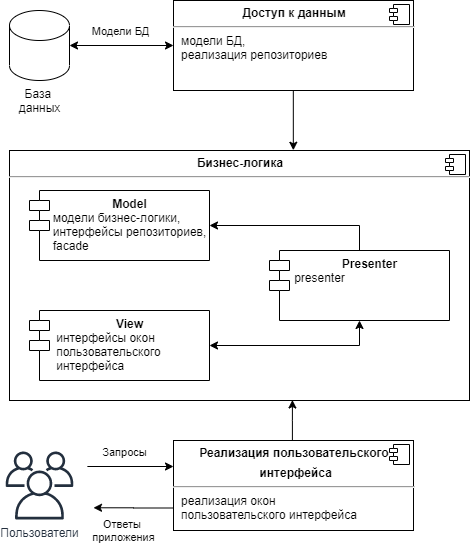

The diagram above was exported from draw.io. Its source (the exported page's mxGraphModel, read from the mxfile embedded in the PNG):
<mxGraphModel dx="-1529" dy="644" grid="1" gridSize="10" guides="1" tooltips="1" connect="1" arrows="1" fold="1" page="1" pageScale="1" pageWidth="827" pageHeight="1169" math="0" shadow="0">
  <root>
    <mxCell id="0" />
    <mxCell id="1" parent="0" />
    <mxCell id="lf1H9gzKZre4HL_LJLqT-59" style="edgeStyle=orthogonalEdgeStyle;rounded=0;orthogonalLoop=1;jettySize=auto;html=1;entryX=0.617;entryY=-0.001;entryDx=0;entryDy=0;entryPerimeter=0;" edge="1" parent="1" source="lf1H9gzKZre4HL_LJLqT-1" target="lf1H9gzKZre4HL_LJLqT-3">
      <mxGeometry relative="1" as="geometry">
        <mxPoint x="3020" y="750" as="targetPoint" />
        <Array as="points">
          <mxPoint x="3024" y="750" />
        </Array>
      </mxGeometry>
    </mxCell>
    <mxCell id="lf1H9gzKZre4HL_LJLqT-1" value="&lt;p style=&quot;margin: 0px ; margin-top: 6px ; text-align: center&quot;&gt;&lt;b&gt;Доступ к данным&lt;/b&gt;&lt;/p&gt;&lt;hr&gt;&lt;p style=&quot;margin: 0px ; margin-left: 8px&quot;&gt;модели БД,&lt;/p&gt;&lt;p style=&quot;margin: 0px ; margin-left: 8px&quot;&gt;реализация репозиториев&lt;/p&gt;" style="align=left;overflow=fill;html=1;dropTarget=0;" vertex="1" parent="1">
      <mxGeometry x="2904" y="600" width="240" height="90" as="geometry" />
    </mxCell>
    <mxCell id="lf1H9gzKZre4HL_LJLqT-2" value="" style="shape=component;jettyWidth=8;jettyHeight=4;" vertex="1" parent="lf1H9gzKZre4HL_LJLqT-1">
      <mxGeometry x="1" width="20" height="20" relative="1" as="geometry">
        <mxPoint x="-24" y="4" as="offset" />
      </mxGeometry>
    </mxCell>
    <mxCell id="lf1H9gzKZre4HL_LJLqT-3" value="&lt;p style=&quot;margin: 0px ; margin-top: 6px ; text-align: center&quot;&gt;&lt;b&gt;Бизнес-логика&lt;/b&gt;&lt;/p&gt;&lt;hr&gt;&lt;p style=&quot;margin: 0px ; margin-left: 8px&quot;&gt;&lt;br&gt;&lt;/p&gt;&lt;p style=&quot;margin: 0px ; margin-left: 8px&quot;&gt;&lt;br&gt;&lt;/p&gt;" style="align=left;overflow=fill;html=1;dropTarget=0;" vertex="1" parent="1">
      <mxGeometry x="2740" y="750" width="460" height="250" as="geometry" />
    </mxCell>
    <mxCell id="lf1H9gzKZre4HL_LJLqT-4" value="" style="shape=component;jettyWidth=8;jettyHeight=4;" vertex="1" parent="lf1H9gzKZre4HL_LJLqT-3">
      <mxGeometry x="1" width="20" height="20" relative="1" as="geometry">
        <mxPoint x="-24" y="4" as="offset" />
      </mxGeometry>
    </mxCell>
    <mxCell id="lf1H9gzKZre4HL_LJLqT-26" value="" style="shape=cylinder3;whiteSpace=wrap;html=1;boundedLbl=1;backgroundOutline=1;size=15;" vertex="1" parent="1">
      <mxGeometry x="2740" y="610" width="60" height="70" as="geometry" />
    </mxCell>
    <mxCell id="lf1H9gzKZre4HL_LJLqT-27" value="База &lt;br&gt;данных" style="text;html=1;align=center;verticalAlign=middle;resizable=0;points=[];autosize=1;" vertex="1" parent="1">
      <mxGeometry x="2740" y="685" width="60" height="30" as="geometry" />
    </mxCell>
    <mxCell id="lf1H9gzKZre4HL_LJLqT-29" value="" style="endArrow=classic;startArrow=classic;html=1;exitX=1;exitY=0.5;exitDx=0;exitDy=0;exitPerimeter=0;" edge="1" parent="1" source="lf1H9gzKZre4HL_LJLqT-26" target="lf1H9gzKZre4HL_LJLqT-1">
      <mxGeometry width="50" height="50" relative="1" as="geometry">
        <mxPoint x="2894" y="959" as="sourcePoint" />
        <mxPoint x="2984" y="959" as="targetPoint" />
      </mxGeometry>
    </mxCell>
    <mxCell id="lf1H9gzKZre4HL_LJLqT-31" value="Модели БД" style="edgeLabel;html=1;align=center;verticalAlign=middle;resizable=0;points=[];" vertex="1" connectable="0" parent="lf1H9gzKZre4HL_LJLqT-29">
      <mxGeometry x="-0.2476" relative="1" as="geometry">
        <mxPoint x="11" y="-15" as="offset" />
      </mxGeometry>
    </mxCell>
    <mxCell id="lf1H9gzKZre4HL_LJLqT-43" value="Ответы &lt;br&gt;приложения" style="edgeStyle=orthogonalEdgeStyle;rounded=0;orthogonalLoop=1;jettySize=auto;html=1;exitX=0;exitY=0.75;exitDx=0;exitDy=0;" edge="1" parent="1" source="lf1H9gzKZre4HL_LJLqT-34">
      <mxGeometry x="0.2515" y="23" relative="1" as="geometry">
        <mxPoint x="2824" y="1107.2758620689656" as="targetPoint" />
        <mxPoint as="offset" />
      </mxGeometry>
    </mxCell>
    <mxCell id="lf1H9gzKZre4HL_LJLqT-60" style="edgeStyle=orthogonalEdgeStyle;rounded=0;orthogonalLoop=1;jettySize=auto;html=1;entryX=0.615;entryY=0.998;entryDx=0;entryDy=0;entryPerimeter=0;" edge="1" parent="1" source="lf1H9gzKZre4HL_LJLqT-34" target="lf1H9gzKZre4HL_LJLqT-3">
      <mxGeometry relative="1" as="geometry">
        <Array as="points">
          <mxPoint x="3023" y="1020" />
        </Array>
      </mxGeometry>
    </mxCell>
    <mxCell id="lf1H9gzKZre4HL_LJLqT-34" value="&lt;p style=&quot;margin: 0px ; margin-top: 6px ; text-align: center&quot;&gt;&lt;b&gt;Реализация пользовательского&lt;/b&gt;&lt;/p&gt;&lt;p style=&quot;margin: 0px ; margin-top: 6px ; text-align: center&quot;&gt;&lt;b&gt;&amp;nbsp;интерфейса&lt;/b&gt;&lt;/p&gt;&lt;hr&gt;&lt;p style=&quot;margin: 0px ; margin-left: 8px&quot;&gt;реализация окон&amp;nbsp;&lt;/p&gt;&lt;p style=&quot;margin: 0px ; margin-left: 8px&quot;&gt;&lt;span&gt;пользовательского&amp;nbsp;&lt;/span&gt;&lt;span&gt;интерфейса&lt;/span&gt;&lt;/p&gt;" style="align=left;overflow=fill;html=1;dropTarget=0;" vertex="1" parent="1">
      <mxGeometry x="2904" y="1040" width="240" height="90" as="geometry" />
    </mxCell>
    <mxCell id="lf1H9gzKZre4HL_LJLqT-35" value="" style="shape=component;jettyWidth=8;jettyHeight=4;" vertex="1" parent="lf1H9gzKZre4HL_LJLqT-34">
      <mxGeometry x="1" width="20" height="20" relative="1" as="geometry">
        <mxPoint x="-24" y="4" as="offset" />
      </mxGeometry>
    </mxCell>
    <mxCell id="lf1H9gzKZre4HL_LJLqT-41" style="edgeStyle=orthogonalEdgeStyle;rounded=0;orthogonalLoop=1;jettySize=auto;html=1;entryX=0;entryY=0.5;entryDx=0;entryDy=0;" edge="1" parent="1">
      <mxGeometry relative="1" as="geometry">
        <mxPoint x="2817.8714095880605" y="1066" as="sourcePoint" />
        <mxPoint x="2904" y="1066" as="targetPoint" />
      </mxGeometry>
    </mxCell>
    <mxCell id="lf1H9gzKZre4HL_LJLqT-42" value="Запросы" style="edgeLabel;html=1;align=center;verticalAlign=middle;resizable=0;points=[];" vertex="1" connectable="0" parent="lf1H9gzKZre4HL_LJLqT-41">
      <mxGeometry x="-0.3046" y="-2" relative="1" as="geometry">
        <mxPoint x="6.47" y="-17" as="offset" />
      </mxGeometry>
    </mxCell>
    <mxCell id="lf1H9gzKZre4HL_LJLqT-38" value="Пользователи" style="outlineConnect=0;fontColor=#232F3E;gradientColor=none;fillColor=#232F3E;strokeColor=none;dashed=0;verticalLabelPosition=bottom;verticalAlign=top;align=center;html=1;fontSize=12;fontStyle=0;aspect=fixed;pointerEvents=1;shape=mxgraph.aws4.users;" vertex="1" parent="1">
      <mxGeometry x="2736" y="1051" width="68" height="68" as="geometry" />
    </mxCell>
    <mxCell id="lf1H9gzKZre4HL_LJLqT-48" value="Model&lt;br&gt;&lt;div style=&quot;text-align: left&quot;&gt;&lt;span style=&quot;font-weight: normal&quot;&gt;модели бизнес-логики,&lt;/span&gt;&lt;/div&gt;&lt;span style=&quot;font-weight: normal&quot;&gt;&lt;div style=&quot;text-align: left&quot;&gt;&lt;span&gt;интерфейсы репозиториев,&lt;/span&gt;&lt;/div&gt;&lt;div style=&quot;text-align: left&quot;&gt;&lt;span&gt;facade&lt;/span&gt;&lt;/div&gt;&lt;/span&gt;" style="shape=module;align=left;spacingLeft=20;align=center;verticalAlign=top;fontStyle=1;html=1;" vertex="1" parent="1">
      <mxGeometry x="2760" y="790" width="180" height="70" as="geometry" />
    </mxCell>
    <mxCell id="lf1H9gzKZre4HL_LJLqT-49" value="View&lt;br&gt;&lt;p style=&quot;text-align: left ; font-weight: 400 ; margin: 0px 0px 0px 8px&quot;&gt;интерфейсы окон&amp;nbsp;&lt;/p&gt;&lt;p style=&quot;text-align: left ; font-weight: 400 ; margin: 0px 0px 0px 8px&quot;&gt;&lt;span&gt;пользовательского&amp;nbsp;&lt;/span&gt;&lt;/p&gt;&lt;p style=&quot;text-align: left ; font-weight: 400 ; margin: 0px 0px 0px 8px&quot;&gt;&lt;span&gt;интерфейса&amp;nbsp; &amp;nbsp; &amp;nbsp; &amp;nbsp; &amp;nbsp; &amp;nbsp; &amp;nbsp; &amp;nbsp; &amp;nbsp; &amp;nbsp; &amp;nbsp; &amp;nbsp; &amp;nbsp;&amp;nbsp;&lt;/span&gt;&lt;/p&gt;" style="shape=module;align=left;spacingLeft=20;align=center;verticalAlign=top;fontStyle=1;html=1;" vertex="1" parent="1">
      <mxGeometry x="2760" y="910" width="180" height="70" as="geometry" />
    </mxCell>
    <mxCell id="lf1H9gzKZre4HL_LJLqT-53" style="edgeStyle=orthogonalEdgeStyle;rounded=0;orthogonalLoop=1;jettySize=auto;html=1;" edge="1" parent="1" source="lf1H9gzKZre4HL_LJLqT-50" target="lf1H9gzKZre4HL_LJLqT-48">
      <mxGeometry relative="1" as="geometry">
        <Array as="points">
          <mxPoint x="3090" y="825" />
        </Array>
      </mxGeometry>
    </mxCell>
    <mxCell id="lf1H9gzKZre4HL_LJLqT-50" value="Presenter&lt;br&gt;&lt;div style=&quot;text-align: left&quot;&gt;&lt;span style=&quot;font-weight: normal&quot;&gt;presenter&amp;nbsp; &amp;nbsp; &amp;nbsp; &amp;nbsp; &amp;nbsp; &amp;nbsp; &amp;nbsp; &amp;nbsp; &amp;nbsp; &amp;nbsp; &amp;nbsp; &amp;nbsp; &amp;nbsp; &amp;nbsp; &amp;nbsp;&amp;nbsp;&lt;/span&gt;&lt;/div&gt;" style="shape=module;align=left;spacingLeft=20;align=center;verticalAlign=top;fontStyle=1;html=1;" vertex="1" parent="1">
      <mxGeometry x="3000" y="850" width="180" height="70" as="geometry" />
    </mxCell>
    <mxCell id="lf1H9gzKZre4HL_LJLqT-51" value="" style="endArrow=classic;startArrow=classic;html=1;rounded=0;" edge="1" parent="1" source="lf1H9gzKZre4HL_LJLqT-50" target="lf1H9gzKZre4HL_LJLqT-49">
      <mxGeometry width="50" height="50" relative="1" as="geometry">
        <mxPoint x="2980" y="1030" as="sourcePoint" />
        <mxPoint x="2980" y="1074" as="targetPoint" />
        <Array as="points">
          <mxPoint x="3090" y="945" />
        </Array>
      </mxGeometry>
    </mxCell>
  </root>
</mxGraphModel>